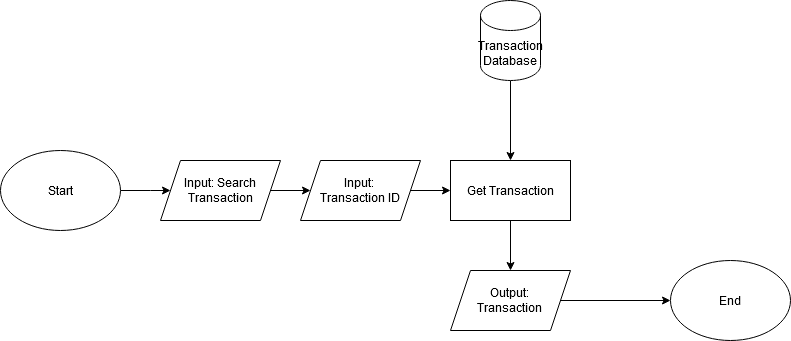

The diagram above was exported from draw.io. Its source (the exported page's mxGraphModel, read from the mxfile embedded in the PNG):
<mxGraphModel dx="1050" dy="538" grid="1" gridSize="10" guides="1" tooltips="1" connect="1" arrows="1" fold="1" page="1" pageScale="1" pageWidth="850" pageHeight="1100" background="#ffffff" math="0" shadow="0">
  <root>
    <mxCell id="0" />
    <mxCell id="1" parent="0" />
    <mxCell id="fe7szjoAKlc13dKdMjFo-50" style="edgeStyle=orthogonalEdgeStyle;rounded=0;orthogonalLoop=1;jettySize=auto;html=1;exitX=1;exitY=0.5;exitDx=0;exitDy=0;entryX=0;entryY=0.5;entryDx=0;entryDy=0;" edge="1" parent="1" source="fe7szjoAKlc13dKdMjFo-1" target="fe7szjoAKlc13dKdMjFo-49">
      <mxGeometry relative="1" as="geometry" />
    </mxCell>
    <mxCell id="fe7szjoAKlc13dKdMjFo-1" value="Input: Search Transaction" style="shape=parallelogram;perimeter=parallelogramPerimeter;whiteSpace=wrap;html=1;fixedSize=1;" vertex="1" parent="1">
      <mxGeometry x="200" y="240" width="120" height="60" as="geometry" />
    </mxCell>
    <mxCell id="fe7szjoAKlc13dKdMjFo-53" style="edgeStyle=orthogonalEdgeStyle;rounded=0;orthogonalLoop=1;jettySize=auto;html=1;entryX=0.5;entryY=0;entryDx=0;entryDy=0;" edge="1" parent="1" source="fe7szjoAKlc13dKdMjFo-5" target="fe7szjoAKlc13dKdMjFo-15">
      <mxGeometry relative="1" as="geometry" />
    </mxCell>
    <mxCell id="fe7szjoAKlc13dKdMjFo-5" value="Transaction Database" style="shape=cylinder3;whiteSpace=wrap;html=1;boundedLbl=1;backgroundOutline=1;size=15;" vertex="1" parent="1">
      <mxGeometry x="520" y="80" width="60" height="80" as="geometry" />
    </mxCell>
    <mxCell id="fe7szjoAKlc13dKdMjFo-9" style="edgeStyle=orthogonalEdgeStyle;rounded=0;orthogonalLoop=1;jettySize=auto;html=1;entryX=0;entryY=0.5;entryDx=0;entryDy=0;" edge="1" parent="1" source="fe7szjoAKlc13dKdMjFo-8" target="fe7szjoAKlc13dKdMjFo-1">
      <mxGeometry relative="1" as="geometry">
        <Array as="points">
          <mxPoint x="190" y="270" />
          <mxPoint x="190" y="270" />
        </Array>
      </mxGeometry>
    </mxCell>
    <mxCell id="fe7szjoAKlc13dKdMjFo-8" value="Start" style="ellipse;whiteSpace=wrap;html=1;" vertex="1" parent="1">
      <mxGeometry x="40" y="230" width="120" height="80" as="geometry" />
    </mxCell>
    <mxCell id="fe7szjoAKlc13dKdMjFo-55" style="edgeStyle=orthogonalEdgeStyle;rounded=0;orthogonalLoop=1;jettySize=auto;html=1;entryX=0.5;entryY=0;entryDx=0;entryDy=0;" edge="1" parent="1" source="fe7szjoAKlc13dKdMjFo-15" target="fe7szjoAKlc13dKdMjFo-54">
      <mxGeometry relative="1" as="geometry" />
    </mxCell>
    <mxCell id="fe7szjoAKlc13dKdMjFo-15" value="Get Transaction" style="rounded=0;whiteSpace=wrap;html=1;" vertex="1" parent="1">
      <mxGeometry x="490" y="240" width="120" height="60" as="geometry" />
    </mxCell>
    <mxCell id="fe7szjoAKlc13dKdMjFo-22" value="End" style="ellipse;whiteSpace=wrap;html=1;" vertex="1" parent="1">
      <mxGeometry x="710" y="340" width="120" height="80" as="geometry" />
    </mxCell>
    <mxCell id="fe7szjoAKlc13dKdMjFo-52" style="edgeStyle=orthogonalEdgeStyle;rounded=0;orthogonalLoop=1;jettySize=auto;html=1;entryX=0;entryY=0.5;entryDx=0;entryDy=0;" edge="1" parent="1" source="fe7szjoAKlc13dKdMjFo-49" target="fe7szjoAKlc13dKdMjFo-15">
      <mxGeometry relative="1" as="geometry" />
    </mxCell>
    <mxCell id="fe7szjoAKlc13dKdMjFo-49" value="&lt;div&gt;Input:&amp;nbsp;&lt;/div&gt;&lt;div&gt;Transaction ID&lt;/div&gt;" style="shape=parallelogram;perimeter=parallelogramPerimeter;whiteSpace=wrap;html=1;fixedSize=1;" vertex="1" parent="1">
      <mxGeometry x="340" y="240" width="120" height="60" as="geometry" />
    </mxCell>
    <mxCell id="fe7szjoAKlc13dKdMjFo-56" style="edgeStyle=orthogonalEdgeStyle;rounded=0;orthogonalLoop=1;jettySize=auto;html=1;entryX=0;entryY=0.5;entryDx=0;entryDy=0;" edge="1" parent="1" source="fe7szjoAKlc13dKdMjFo-54" target="fe7szjoAKlc13dKdMjFo-22">
      <mxGeometry relative="1" as="geometry" />
    </mxCell>
    <mxCell id="fe7szjoAKlc13dKdMjFo-54" value="&lt;div&gt;Output:&lt;/div&gt;&lt;div&gt;Transaction&lt;br&gt;&lt;/div&gt;" style="shape=parallelogram;perimeter=parallelogramPerimeter;whiteSpace=wrap;html=1;fixedSize=1;" vertex="1" parent="1">
      <mxGeometry x="490" y="350" width="120" height="60" as="geometry" />
    </mxCell>
  </root>
</mxGraphModel>